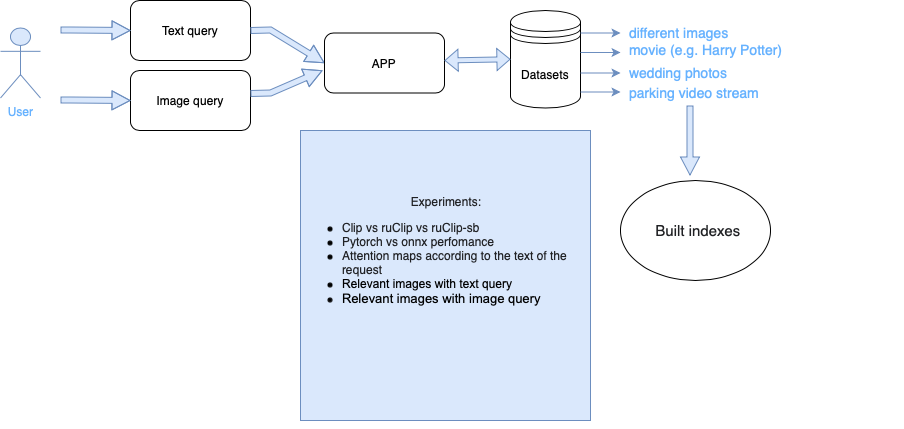

The diagram above was exported from draw.io. Its source (the exported page's mxGraphModel, read from the mxfile embedded in the PNG):
<mxGraphModel dx="945" dy="529" grid="1" gridSize="10" guides="1" tooltips="1" connect="1" arrows="1" fold="1" page="1" pageScale="1" pageWidth="827" pageHeight="1169" math="0" shadow="0">
  <root>
    <mxCell id="WIyWlLk6GJQsqaUBKTNV-0" />
    <mxCell id="WIyWlLk6GJQsqaUBKTNV-1" parent="WIyWlLk6GJQsqaUBKTNV-0" />
    <mxCell id="7MEJ_zzQOjdjwb28XIxU-0" value="&lt;font color=&quot;#66b2ff&quot;&gt;User&lt;/font&gt;" style="shape=umlActor;verticalLabelPosition=bottom;verticalAlign=top;html=1;outlineConnect=0;fillColor=#dae8fc;strokeColor=#6c8ebf;" parent="WIyWlLk6GJQsqaUBKTNV-1" vertex="1">
      <mxGeometry x="30" y="147.5" width="40" height="70" as="geometry" />
    </mxCell>
    <mxCell id="7MEJ_zzQOjdjwb28XIxU-3" value="Text query" style="rounded=1;whiteSpace=wrap;html=1;" parent="WIyWlLk6GJQsqaUBKTNV-1" vertex="1">
      <mxGeometry x="160" y="120" width="120" height="60" as="geometry" />
    </mxCell>
    <mxCell id="7MEJ_zzQOjdjwb28XIxU-4" value="" style="shape=flexArrow;endArrow=classic;html=1;rounded=0;width=6;endSize=5.67;endWidth=12;fillColor=#dae8fc;strokeColor=#6c8ebf;entryX=0;entryY=0.5;entryDx=0;entryDy=0;" parent="WIyWlLk6GJQsqaUBKTNV-1" target="7MEJ_zzQOjdjwb28XIxU-3" edge="1">
      <mxGeometry width="50" height="50" relative="1" as="geometry">
        <mxPoint x="90" y="149.5" as="sourcePoint" />
        <mxPoint x="150" y="149.5" as="targetPoint" />
        <Array as="points">
          <mxPoint x="100" y="149.5" />
        </Array>
      </mxGeometry>
    </mxCell>
    <mxCell id="7MEJ_zzQOjdjwb28XIxU-5" value="" style="shape=flexArrow;endArrow=classic;html=1;rounded=0;width=6;endSize=5.67;endWidth=12;fillColor=#dae8fc;strokeColor=#6c8ebf;exitX=1;exitY=0.5;exitDx=0;exitDy=0;entryX=0;entryY=0.5;entryDx=0;entryDy=0;" parent="WIyWlLk6GJQsqaUBKTNV-1" source="7MEJ_zzQOjdjwb28XIxU-3" target="7MEJ_zzQOjdjwb28XIxU-6" edge="1">
      <mxGeometry width="50" height="50" relative="1" as="geometry">
        <mxPoint x="290" y="149.5" as="sourcePoint" />
        <mxPoint x="350" y="149.5" as="targetPoint" />
        <Array as="points">
          <mxPoint x="300" y="149.5" />
        </Array>
      </mxGeometry>
    </mxCell>
    <mxCell id="7MEJ_zzQOjdjwb28XIxU-6" value="APP" style="rounded=1;whiteSpace=wrap;html=1;" parent="WIyWlLk6GJQsqaUBKTNV-1" vertex="1">
      <mxGeometry x="354" y="152.5" width="120" height="60" as="geometry" />
    </mxCell>
    <mxCell id="7MEJ_zzQOjdjwb28XIxU-8" value="Datasets" style="shape=datastore;whiteSpace=wrap;html=1;" parent="WIyWlLk6GJQsqaUBKTNV-1" vertex="1">
      <mxGeometry x="540" y="130" width="70" height="97.5" as="geometry" />
    </mxCell>
    <mxCell id="7MEJ_zzQOjdjwb28XIxU-14" value="&lt;pre class=&quot;tw-data-text tw-text-large tw-ta&quot; id=&quot;tw-target-text&quot; dir=&quot;ltr&quot; style=&quot;font-size: 28px ; line-height: 36px ; border: none ; padding: 2px 0.14em 2px 0px ; position: relative ; margin-top: -2px ; margin-bottom: -2px ; resize: none ; font-family: inherit ; overflow: hidden ; width: 270px ; word-wrap: break-word&quot;&gt;&lt;span class=&quot;Y2IQFc&quot; lang=&quot;en&quot; style=&quot;font-size: 14px&quot;&gt;&lt;font color=&quot;#66b2ff&quot;&gt;different images&lt;/font&gt;&lt;/span&gt;&lt;/pre&gt;" style="text;html=1;strokeColor=none;fillColor=none;align=left;verticalAlign=middle;whiteSpace=wrap;rounded=0;" parent="WIyWlLk6GJQsqaUBKTNV-1" vertex="1">
      <mxGeometry x="657" y="140" width="120" height="20" as="geometry" />
    </mxCell>
    <mxCell id="7MEJ_zzQOjdjwb28XIxU-16" value="&lt;pre class=&quot;tw-data-text tw-text-large tw-ta&quot; id=&quot;tw-target-text&quot; dir=&quot;ltr&quot; style=&quot;line-height: 36px ; border: none ; padding: 2px 0.14em 2px 0px ; position: relative ; margin-top: -2px ; margin-bottom: -2px ; resize: none ; font-family: inherit ; overflow: hidden ; width: 270px ; word-wrap: break-word&quot;&gt;&lt;span class=&quot;Y2IQFc&quot; lang=&quot;en&quot;&gt;&lt;font style=&quot;font-size: 14px&quot; color=&quot;#66b2ff&quot;&gt;movie (e.g. Harry Potter)&lt;/font&gt;&lt;/span&gt;&lt;/pre&gt;" style="text;html=1;strokeColor=none;fillColor=none;align=left;verticalAlign=middle;whiteSpace=wrap;rounded=0;" parent="WIyWlLk6GJQsqaUBKTNV-1" vertex="1">
      <mxGeometry x="657" y="160" width="170" height="20" as="geometry" />
    </mxCell>
    <mxCell id="7MEJ_zzQOjdjwb28XIxU-17" value="&lt;pre class=&quot;tw-data-text tw-text-large tw-ta&quot; id=&quot;tw-target-text&quot; dir=&quot;ltr&quot; style=&quot;font-size: 28px ; line-height: 36px ; border: none ; padding: 2px 0.14em 2px 0px ; position: relative ; margin-top: -2px ; margin-bottom: -2px ; resize: none ; font-family: inherit ; overflow: hidden ; width: 270px ; word-wrap: break-word&quot;&gt;&lt;span class=&quot;Y2IQFc&quot; lang=&quot;en&quot; style=&quot;font-size: 14px&quot;&gt;&lt;font color=&quot;#66b2ff&quot;&gt;wedding photos&lt;/font&gt;&lt;/span&gt;&lt;/pre&gt;" style="text;html=1;strokeColor=none;fillColor=none;align=left;verticalAlign=middle;whiteSpace=wrap;rounded=0;" parent="WIyWlLk6GJQsqaUBKTNV-1" vertex="1">
      <mxGeometry x="657" y="180" width="170" height="20" as="geometry" />
    </mxCell>
    <mxCell id="7MEJ_zzQOjdjwb28XIxU-18" style="edgeStyle=orthogonalEdgeStyle;rounded=0;orthogonalLoop=1;jettySize=auto;html=1;exitX=1;exitY=0.5;exitDx=0;exitDy=0;fillColor=#dae8fc;strokeColor=#6c8ebf;" parent="WIyWlLk6GJQsqaUBKTNV-1" edge="1">
      <mxGeometry relative="1" as="geometry">
        <mxPoint x="650" y="152.5" as="targetPoint" />
        <mxPoint x="610" y="152.5" as="sourcePoint" />
      </mxGeometry>
    </mxCell>
    <mxCell id="7MEJ_zzQOjdjwb28XIxU-19" style="edgeStyle=orthogonalEdgeStyle;rounded=0;orthogonalLoop=1;jettySize=auto;html=1;exitX=1;exitY=0.5;exitDx=0;exitDy=0;fillColor=#dae8fc;strokeColor=#6c8ebf;" parent="WIyWlLk6GJQsqaUBKTNV-1" edge="1">
      <mxGeometry relative="1" as="geometry">
        <mxPoint x="650" y="172" as="targetPoint" />
        <mxPoint x="610" y="172" as="sourcePoint" />
      </mxGeometry>
    </mxCell>
    <mxCell id="7MEJ_zzQOjdjwb28XIxU-20" value="&lt;pre class=&quot;tw-data-text tw-text-large tw-ta&quot; id=&quot;tw-target-text&quot; dir=&quot;ltr&quot; style=&quot;line-height: 36px ; border: none ; padding: 2px 0.14em 2px 0px ; position: relative ; margin-top: -2px ; margin-bottom: -2px ; resize: none ; font-family: inherit ; overflow: hidden ; width: 270px ; word-wrap: break-word&quot;&gt;&lt;pre class=&quot;tw-data-text tw-text-large tw-ta&quot; id=&quot;tw-target-text&quot; dir=&quot;ltr&quot; style=&quot;line-height: 36px ; border: none ; padding: 2px 0.14em 2px 0px ; position: relative ; margin-top: -2px ; margin-bottom: -2px ; resize: none ; font-family: inherit ; overflow: hidden ; width: 270px ; word-wrap: break-word&quot;&gt;&lt;span class=&quot;Y2IQFc&quot; lang=&quot;en&quot;&gt;&lt;font style=&quot;font-size: 14px&quot; color=&quot;#66b2ff&quot;&gt;parking video stream&lt;/font&gt;&lt;/span&gt;&lt;/pre&gt;&lt;/pre&gt;" style="text;html=1;strokeColor=none;fillColor=none;align=left;verticalAlign=middle;whiteSpace=wrap;rounded=0;" parent="WIyWlLk6GJQsqaUBKTNV-1" vertex="1">
      <mxGeometry x="657" y="200" width="170" height="25" as="geometry" />
    </mxCell>
    <mxCell id="7MEJ_zzQOjdjwb28XIxU-21" value="" style="shape=flexArrow;endArrow=classic;html=1;rounded=0;width=6;endSize=5.67;endWidth=12;fillColor=#dae8fc;strokeColor=#6c8ebf;" parent="WIyWlLk6GJQsqaUBKTNV-1" edge="1">
      <mxGeometry width="50" height="50" relative="1" as="geometry">
        <mxPoint x="719.5" y="225" as="sourcePoint" />
        <mxPoint x="719.5" y="295" as="targetPoint" />
        <Array as="points" />
      </mxGeometry>
    </mxCell>
    <mxCell id="7MEJ_zzQOjdjwb28XIxU-22" value="&lt;pre class=&quot;tw-data-text tw-text-large tw-ta&quot; id=&quot;tw-target-text&quot; dir=&quot;ltr&quot; style=&quot;line-height: 36px ; border: none ; padding: 2px 0.14em 2px 0px ; position: relative ; margin-top: -2px ; margin-bottom: -2px ; resize: none ; font-family: inherit ; overflow: hidden ; width: 270px ; word-wrap: break-word ; color: rgb(32 , 33 , 36)&quot;&gt;&lt;div&gt;&lt;span style=&quot;font-family: inherit ; white-space: normal&quot;&gt;&lt;font style=&quot;font-size: 15px&quot;&gt;&amp;nbsp; &amp;nbsp; &amp;nbsp; &amp;nbsp; Built indexes&lt;/font&gt;&lt;/span&gt;&lt;/div&gt;&lt;/pre&gt;" style="ellipse;whiteSpace=wrap;html=1;fontSize=14;align=left;" parent="WIyWlLk6GJQsqaUBKTNV-1" vertex="1">
      <mxGeometry x="650" y="300" width="150" height="100" as="geometry" />
    </mxCell>
    <mxCell id="7MEJ_zzQOjdjwb28XIxU-25" value="" style="shape=flexArrow;endArrow=classic;startArrow=classic;html=1;rounded=0;fontSize=12;startWidth=16;startSize=4.03;endWidth=16;endSize=4.03;width=5;fillColor=#dae8fc;strokeColor=#6c8ebf;entryX=0;entryY=0.5;entryDx=0;entryDy=0;" parent="WIyWlLk6GJQsqaUBKTNV-1" target="7MEJ_zzQOjdjwb28XIxU-8" edge="1">
      <mxGeometry width="100" height="100" relative="1" as="geometry">
        <mxPoint x="474" y="180" as="sourcePoint" />
        <mxPoint x="530.5" y="210" as="targetPoint" />
      </mxGeometry>
    </mxCell>
    <mxCell id="kHqkFvAG1zaKO1ke6vhf-0" value="&lt;div style=&quot;text-align: center&quot;&gt;&lt;font style=&quot;font-family: inherit ; color: rgb(32 , 33 , 36)&quot;&gt;Experiments&lt;/font&gt;&lt;span style=&quot;font-family: inherit ; color: rgb(32 , 33 , 36)&quot;&gt;:&lt;/span&gt;&lt;/div&gt;&lt;ul&gt;&lt;li&gt;&lt;span style=&quot;color: rgb(32 , 33 , 36) ; font-family: inherit&quot;&gt;Clip vs ruClip vs ruClip-sb&lt;/span&gt;&lt;br&gt;&lt;/li&gt;&lt;li&gt;&lt;span style=&quot;color: rgb(32 , 33 , 36) ; font-family: inherit&quot;&gt;Pytorch vs onnx perfomance&lt;/span&gt;&lt;/li&gt;&lt;li&gt;&lt;span style=&quot;font-family: inherit ; color: rgb(32 , 33 , 36)&quot;&gt;Attention maps &lt;/span&gt;&lt;span style=&quot;font-family: inherit ; color: rgb(32 , 33 , 36)&quot;&gt;according to the text of the request&lt;/span&gt;&lt;br&gt;&lt;/li&gt;&lt;li&gt;&lt;span id=&quot;docs-internal-guid-c7895436-7fff-eb1f-d408-f4f4a9704803&quot;&gt;&lt;span style=&quot;font-family: &amp;#34;arial&amp;#34; ; vertical-align: baseline&quot;&gt;&lt;font style=&quot;font-size: 12px&quot;&gt;Relevant images with text query&lt;/font&gt;&lt;/span&gt;&lt;/span&gt;&lt;/li&gt;&lt;li&gt;&lt;span style=&quot;font-size: 10pt ; font-family: &amp;#34;arial&amp;#34;&quot;&gt;Relevant images with image query&lt;/span&gt;&lt;/li&gt;&lt;/ul&gt;&lt;pre class=&quot;tw-data-text tw-text-large tw-ta&quot; id=&quot;tw-target-text&quot; dir=&quot;ltr&quot; style=&quot;line-height: 36px ; border: none ; padding: 2px 0.14em 2px 0px ; position: relative ; margin-top: -2px ; margin-bottom: -2px ; resize: none ; overflow: hidden ; width: 270px ; word-wrap: break-word&quot;&gt;&lt;/pre&gt;&lt;pre class=&quot;tw-data-text tw-text-large tw-ta&quot; id=&quot;tw-target-text&quot; dir=&quot;ltr&quot; style=&quot;line-height: 36px ; border: none ; padding: 2px 0.14em 2px 0px ; position: relative ; margin-top: -2px ; margin-bottom: -2px ; resize: none ; font-family: inherit ; overflow: hidden ; width: 270px ; word-wrap: break-word ; color: rgb(32 , 33 , 36)&quot;&gt;&lt;br&gt;&lt;/pre&gt;" style="whiteSpace=wrap;html=1;aspect=fixed;align=left;fillColor=#dae8fc;strokeColor=#6c8ebf;" parent="WIyWlLk6GJQsqaUBKTNV-1" vertex="1">
      <mxGeometry x="330" y="250" width="290" height="290" as="geometry" />
    </mxCell>
    <mxCell id="kHqkFvAG1zaKO1ke6vhf-1" style="edgeStyle=orthogonalEdgeStyle;rounded=0;orthogonalLoop=1;jettySize=auto;html=1;exitX=0.5;exitY=1;exitDx=0;exitDy=0;fontSize=12;" parent="WIyWlLk6GJQsqaUBKTNV-1" source="kHqkFvAG1zaKO1ke6vhf-0" target="kHqkFvAG1zaKO1ke6vhf-0" edge="1">
      <mxGeometry relative="1" as="geometry" />
    </mxCell>
    <mxCell id="LCEaGWZsZEZX4ybd4-f2-0" value="Image query" style="rounded=1;whiteSpace=wrap;html=1;" parent="WIyWlLk6GJQsqaUBKTNV-1" vertex="1">
      <mxGeometry x="160" y="190" width="120" height="60" as="geometry" />
    </mxCell>
    <mxCell id="LCEaGWZsZEZX4ybd4-f2-1" value="" style="shape=flexArrow;endArrow=classic;html=1;rounded=0;width=6;endSize=5.67;endWidth=12;fillColor=#dae8fc;strokeColor=#6c8ebf;entryX=0;entryY=0.5;entryDx=0;entryDy=0;" parent="WIyWlLk6GJQsqaUBKTNV-1" edge="1">
      <mxGeometry width="50" height="50" relative="1" as="geometry">
        <mxPoint x="90" y="219.5" as="sourcePoint" />
        <mxPoint x="160" y="220" as="targetPoint" />
        <Array as="points">
          <mxPoint x="100" y="219.5" />
        </Array>
      </mxGeometry>
    </mxCell>
    <mxCell id="LCEaGWZsZEZX4ybd4-f2-2" style="edgeStyle=orthogonalEdgeStyle;rounded=0;orthogonalLoop=1;jettySize=auto;html=1;exitX=1;exitY=0.825;exitDx=0;exitDy=0;exitPerimeter=0;fillColor=#dae8fc;strokeColor=#6c8ebf;" parent="WIyWlLk6GJQsqaUBKTNV-1" edge="1">
      <mxGeometry relative="1" as="geometry">
        <mxPoint x="650" y="192.5" as="targetPoint" />
        <mxPoint x="610" y="192.5" as="sourcePoint" />
        <Array as="points">
          <mxPoint x="650" y="192.5" />
        </Array>
      </mxGeometry>
    </mxCell>
    <mxCell id="LCEaGWZsZEZX4ybd4-f2-4" value="" style="shape=flexArrow;endArrow=classic;html=1;rounded=0;width=6;endSize=5.67;endWidth=12;fillColor=#dae8fc;strokeColor=#6c8ebf;exitX=1;exitY=0.5;exitDx=0;exitDy=0;entryX=-0.017;entryY=0.625;entryDx=0;entryDy=0;entryPerimeter=0;" parent="WIyWlLk6GJQsqaUBKTNV-1" target="7MEJ_zzQOjdjwb28XIxU-6" edge="1">
      <mxGeometry width="50" height="50" relative="1" as="geometry">
        <mxPoint x="280" y="213" as="sourcePoint" />
        <mxPoint x="354" y="245.5" as="targetPoint" />
        <Array as="points">
          <mxPoint x="300" y="212.5" />
        </Array>
      </mxGeometry>
    </mxCell>
    <mxCell id="89bMqwzMmmfTWxlcTvgN-1" style="edgeStyle=orthogonalEdgeStyle;rounded=0;orthogonalLoop=1;jettySize=auto;html=1;exitX=1;exitY=0.825;exitDx=0;exitDy=0;exitPerimeter=0;fillColor=#dae8fc;strokeColor=#6c8ebf;" edge="1" parent="WIyWlLk6GJQsqaUBKTNV-1">
      <mxGeometry relative="1" as="geometry">
        <mxPoint x="650" y="211.5" as="targetPoint" />
        <mxPoint x="610" y="211.5" as="sourcePoint" />
        <Array as="points">
          <mxPoint x="650" y="211.5" />
        </Array>
      </mxGeometry>
    </mxCell>
  </root>
</mxGraphModel>